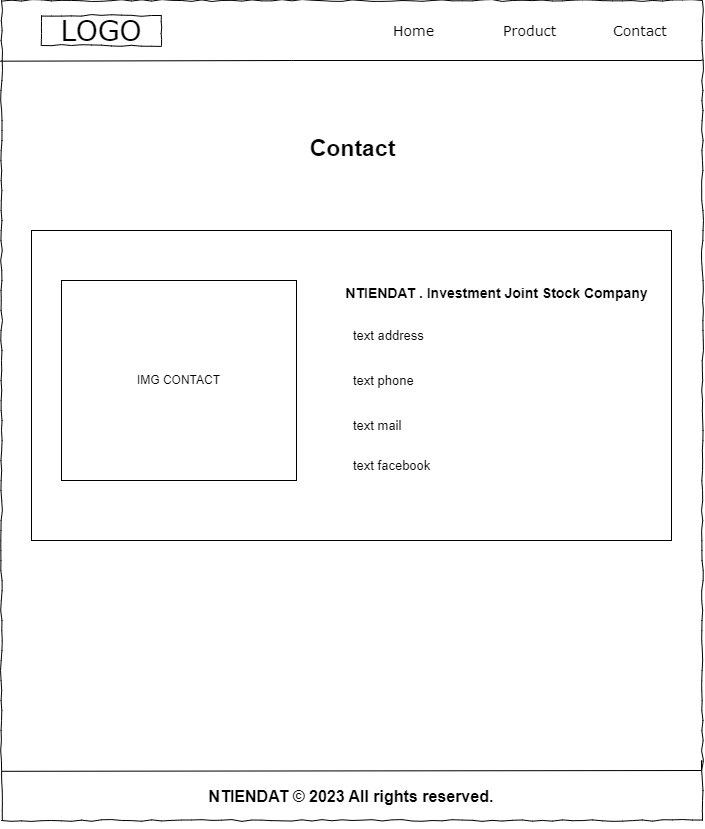

The diagram above was exported from draw.io. Its source (the exported page's mxGraphModel, read from the mxfile embedded in the PNG):
<mxGraphModel dx="1221" dy="655" grid="1" gridSize="10" guides="1" tooltips="1" connect="1" arrows="1" fold="1" page="1" pageScale="1" pageWidth="827" pageHeight="1169" math="0" shadow="0">
  <root>
    <mxCell id="0" />
    <mxCell id="1" parent="0" />
    <mxCell id="gQyAStvm60lY8HpzW5Pu-3" value="" style="whiteSpace=wrap;html=1;rounded=0;shadow=0;labelBackgroundColor=none;strokeColor=#000000;strokeWidth=1;fillColor=default;fontFamily=Verdana;fontSize=12;fontColor=#000000;align=center;comic=1;" parent="1" vertex="1">
      <mxGeometry x="20" y="20" width="701" height="820" as="geometry" />
    </mxCell>
    <mxCell id="gQyAStvm60lY8HpzW5Pu-4" value="LOGO" style="whiteSpace=wrap;html=1;rounded=0;shadow=0;labelBackgroundColor=none;strokeWidth=1;fontFamily=Verdana;fontSize=28;align=center;comic=1;" parent="1" vertex="1">
      <mxGeometry x="60" y="35" width="120" height="30" as="geometry" />
    </mxCell>
    <mxCell id="gQyAStvm60lY8HpzW5Pu-5" value="Home" style="text;html=1;points=[];align=left;verticalAlign=top;spacingTop=-4;fontSize=14;fontFamily=Verdana" parent="1" vertex="1">
      <mxGeometry x="410" y="40" width="60" height="20" as="geometry" />
    </mxCell>
    <mxCell id="gQyAStvm60lY8HpzW5Pu-6" value="Product" style="text;html=1;points=[];align=left;verticalAlign=top;spacingTop=-4;fontSize=14;fontFamily=Verdana" parent="1" vertex="1">
      <mxGeometry x="520" y="40" width="60" height="20" as="geometry" />
    </mxCell>
    <mxCell id="gQyAStvm60lY8HpzW5Pu-7" value="Contact" style="text;html=1;points=[];align=left;verticalAlign=top;spacingTop=-4;fontSize=14;fontFamily=Verdana" parent="1" vertex="1">
      <mxGeometry x="630" y="40" width="60" height="30" as="geometry" />
    </mxCell>
    <mxCell id="gQyAStvm60lY8HpzW5Pu-9" value="" style="endArrow=none;html=1;rounded=0;exitX=-0.002;exitY=0.074;exitDx=0;exitDy=0;exitPerimeter=0;" parent="1" source="gQyAStvm60lY8HpzW5Pu-3" target="gQyAStvm60lY8HpzW5Pu-3" edge="1">
      <mxGeometry width="50" height="50" relative="1" as="geometry">
        <mxPoint x="50" y="230" as="sourcePoint" />
        <mxPoint x="560" y="170" as="targetPoint" />
        <Array as="points">
          <mxPoint x="310" y="80" />
          <mxPoint x="720" y="80" />
        </Array>
      </mxGeometry>
    </mxCell>
    <mxCell id="gQyAStvm60lY8HpzW5Pu-11" style="edgeStyle=orthogonalEdgeStyle;rounded=0;orthogonalLoop=1;jettySize=auto;html=1;exitX=0.5;exitY=1;exitDx=0;exitDy=0;" parent="1" source="gQyAStvm60lY8HpzW5Pu-3" target="gQyAStvm60lY8HpzW5Pu-3" edge="1">
      <mxGeometry relative="1" as="geometry" />
    </mxCell>
    <mxCell id="gQyAStvm60lY8HpzW5Pu-13" value="NTIENDAT © 2023 All rights reserved." style="text;strokeColor=none;align=center;fillColor=none;html=1;verticalAlign=top;whiteSpace=wrap;rounded=0;fontSize=16;fontStyle=1" parent="1" vertex="1">
      <mxGeometry x="175" y="800" width="390" height="30" as="geometry" />
    </mxCell>
    <mxCell id="gQyAStvm60lY8HpzW5Pu-20" value="" style="endArrow=none;html=1;rounded=0;entryX=0.001;entryY=0.94;entryDx=0;entryDy=0;entryPerimeter=0;" parent="1" source="gQyAStvm60lY8HpzW5Pu-3" target="gQyAStvm60lY8HpzW5Pu-3" edge="1">
      <mxGeometry width="50" height="50" relative="1" as="geometry">
        <mxPoint x="940" y="790" as="sourcePoint" />
        <mxPoint x="40" y="792" as="targetPoint" />
        <Array as="points">
          <mxPoint x="720" y="780" />
          <mxPoint x="720" y="790" />
        </Array>
      </mxGeometry>
    </mxCell>
    <mxCell id="gQyAStvm60lY8HpzW5Pu-21" style="edgeStyle=orthogonalEdgeStyle;rounded=0;orthogonalLoop=1;jettySize=auto;html=1;exitX=0.5;exitY=1;exitDx=0;exitDy=0;" parent="1" edge="1">
      <mxGeometry relative="1" as="geometry">
        <mxPoint x="205" y="600" as="sourcePoint" />
        <mxPoint x="205" y="600" as="targetPoint" />
      </mxGeometry>
    </mxCell>
    <mxCell id="gQyAStvm60lY8HpzW5Pu-41" value="Contact" style="text;html=1;points=[];align=center;verticalAlign=middle;spacingTop=-4;fontSize=23;fontFamily=Helvetica;fontStyle=1" parent="1" vertex="1">
      <mxGeometry x="215.5" y="150" width="310" height="40" as="geometry" />
    </mxCell>
    <mxCell id="gQyAStvm60lY8HpzW5Pu-42" value="" style="rounded=0;whiteSpace=wrap;html=1;" parent="1" vertex="1">
      <mxGeometry x="50" y="250" width="640" height="310" as="geometry" />
    </mxCell>
    <mxCell id="gQyAStvm60lY8HpzW5Pu-43" value="NTIENDAT . Investment Joint Stock Company" style="text;html=1;points=[];align=center;verticalAlign=middle;spacingTop=-4;fontSize=14;fontFamily=Helvetica;fontStyle=1" parent="1" vertex="1">
      <mxGeometry x="340" y="300" width="350" height="30" as="geometry" />
    </mxCell>
    <mxCell id="gQyAStvm60lY8HpzW5Pu-44" value="IMG CONTACT" style="rounded=0;whiteSpace=wrap;html=1;" parent="1" vertex="1">
      <mxGeometry x="80" y="300" width="235" height="200" as="geometry" />
    </mxCell>
    <mxCell id="gQyAStvm60lY8HpzW5Pu-45" value="text address" style="text;strokeColor=none;align=left;fillColor=none;html=1;verticalAlign=middle;whiteSpace=wrap;rounded=0;fontSize=13;" parent="1" vertex="1">
      <mxGeometry x="370" y="340" width="130" height="30" as="geometry" />
    </mxCell>
    <mxCell id="gQyAStvm60lY8HpzW5Pu-46" value="text phone" style="text;strokeColor=none;align=left;fillColor=none;html=1;verticalAlign=middle;whiteSpace=wrap;rounded=0;fontSize=13;" parent="1" vertex="1">
      <mxGeometry x="370" y="385" width="130" height="30" as="geometry" />
    </mxCell>
    <mxCell id="gQyAStvm60lY8HpzW5Pu-47" value="text mail" style="text;strokeColor=none;align=left;fillColor=none;html=1;verticalAlign=middle;whiteSpace=wrap;rounded=0;fontSize=13;" parent="1" vertex="1">
      <mxGeometry x="370" y="430" width="130" height="30" as="geometry" />
    </mxCell>
    <mxCell id="gQyAStvm60lY8HpzW5Pu-48" value="text facebook" style="text;strokeColor=none;align=left;fillColor=none;html=1;verticalAlign=middle;whiteSpace=wrap;rounded=0;fontSize=13;" parent="1" vertex="1">
      <mxGeometry x="370" y="470" width="130" height="30" as="geometry" />
    </mxCell>
  </root>
</mxGraphModel>